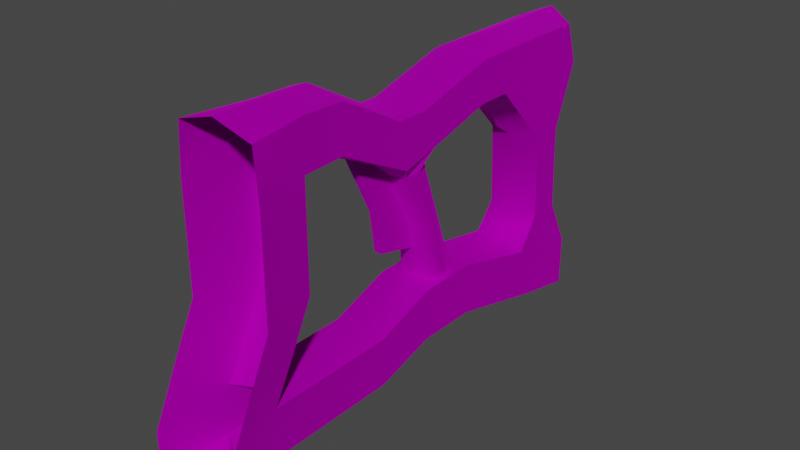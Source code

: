 # Source: TE_Hellwailer_Stock.blend  (saved by Blender 2.80.75; exported with 4.5.12 LTS)
import bpy
from mathutils import Matrix  # noqa: F401  (used for matrix-valued properties, if any)

bpy.ops.wm.read_factory_settings(use_empty=True)
scene = bpy.context.scene
scene.name = 'Scene'

# ---- collections
col_collection = bpy.data.collections.new('Collection'); scene.collection.children.link(col_collection)

# ---- images (referenced by path relative to the original .blend; pixels are not part of the script)
import os
ASSET_DIR = os.environ.get("B2B_ASSET_DIR", "")  # directory of the original .blend (textures are referenced by path, not embedded)
HERE = os.path.dirname(os.path.abspath(__file__))  # packed textures are extracted next to this script under _unpacked/

def load_image(name, relpath, width, height, colorspace="sRGB"):
    """Load a texture the original file referenced (path relative to the .blend, or extracted next to this script)."""
    p = next((c for c in (os.path.join(HERE, relpath), os.path.join(ASSET_DIR, relpath)) if relpath and os.path.exists(c)), "")
    if p:
        img = bpy.data.images.load(p, check_existing=True)
        img.name = name
    else:  # same state as the original file: an image datablock whose file is absent (Cycles renders it pink)
        img = bpy.data.images.new(name, width, height)
        img.source = "FILE"
        img.filepath = "//" + (relpath or name)
    img.colorspace_settings.name = colorspace
    return img
img_map__0_009 = load_image('Map #0.009', 'hellwailer.png', 1024, 1024, 'sRGB')

# ---- materials (node trees are filled in below, after node groups)
mat_hellwailer_002 = bpy.data.materials.new('hellwailer.002')
mat_hellwailer_002.use_transparent_shadow = False
mat_hellwailer_002.diffuse_color = (0.588, 0.588, 0.588, 1.0)
mat_hellwailer_002.roughness = 0.8586
mat_hellwailer_002.specular_intensity = 0.0
mat_hellwailer_002.metallic = 1.0
mat_01___default_slot__2_002 = bpy.data.materials.new('01 - Default Slot #2.002')
mat_01___default_slot__2_002.use_transparent_shadow = False
mat_01___default_slot__2_002.diffuse_color = (0.0, 0.0, 0.0, 1.0)
mat_01___default_slot__2_002.roughness = 0.5528
mat_01___default_slot__2_002.specular_intensity = 1.0
mat_01___default_slot__2_002.metallic = 1.0
mat_fusion_core_002 = bpy.data.materials.new('fusion_core.002')
mat_fusion_core_002.use_transparent_shadow = False
mat_fusion_core_002.diffuse_color = (0.0, 0.9137, 0.2157, 1.0)
mat_fusion_core_002.roughness = 0.8586
mat_fusion_core_002.specular_intensity = 0.0
mat_fusion_core_002.metallic = 1.0

# ---- material node trees
mat_hellwailer_002.use_nodes = True; mat_hellwailer_002.node_tree.nodes.clear()
_N = mat_hellwailer_002.node_tree.nodes; _L = mat_hellwailer_002.node_tree.links
n0 = _N.new('ShaderNodeOutputMaterial'); n0.name = 'Material Output'; n0.location = (300, 300)
n1 = _N.new('ShaderNodeBsdfPrincipled'); n1.name = 'Principled BSDF'; n1.location = (10, 300)
n1.distribution = 'GGX'
n1.subsurface_method = 'BURLEY'
n1.inputs[1].default_value = 1.0
n1.inputs[2].default_value = 0.8586
n1.inputs[3].default_value = 1.45
n1.inputs[13].default_value = 0.0
n1.inputs[27].default_value = (0.0, 0.0, 0.0, 1.0)
n1.inputs[28].default_value = 1.0
n2 = _N.new('ShaderNodeNormalMap'); n2.name = 'Normal Map'; n2.location = (-300, -300)
n2.label = 'Normal/Map'
n2.inputs[0].default_value = 0.14
n3 = _N.new('ShaderNodeTexImage'); n3.name = 'Image Texture'; n3.location = (-300, 600)
n3.image = img_map__0_009
_L.new(n1.outputs[0], n0.inputs[0])
_L.new(n2.outputs[0], n1.inputs[5])
_L.new(n3.outputs[0], n1.inputs[0])
n0.is_active_output = True
mat_01___default_slot__2_002.use_nodes = True; mat_01___default_slot__2_002.node_tree.nodes.clear()
_N = mat_01___default_slot__2_002.node_tree.nodes; _L = mat_01___default_slot__2_002.node_tree.links
n0 = _N.new('ShaderNodeOutputMaterial'); n0.name = 'Material Output'; n0.location = (300, 300)
n1 = _N.new('ShaderNodeBsdfPrincipled'); n1.name = 'Principled BSDF'; n1.location = (10, 300)
n1.distribution = 'GGX'
n1.subsurface_method = 'BURLEY'
n1.inputs[0].default_value = (0.0, 0.0, 0.0, 1.0)
n1.inputs[1].default_value = 1.0
n1.inputs[2].default_value = 0.5528
n1.inputs[3].default_value = 1.45
n1.inputs[13].default_value = 2.0
n1.inputs[27].default_value = (0.0, 0.0, 0.0, 1.0)
n1.inputs[28].default_value = 1.0
n2 = _N.new('ShaderNodeNormalMap'); n2.name = 'Normal Map'; n2.location = (-300, -300)
n2.label = 'Normal/Map'
n2.inputs[0].default_value = 0.14
_L.new(n1.outputs[0], n0.inputs[0])
_L.new(n2.outputs[0], n1.inputs[5])
n0.is_active_output = True
mat_fusion_core_002.use_nodes = True; mat_fusion_core_002.node_tree.nodes.clear()
_N = mat_fusion_core_002.node_tree.nodes; _L = mat_fusion_core_002.node_tree.links
n0 = _N.new('ShaderNodeOutputMaterial'); n0.name = 'Material Output'; n0.location = (300, 300)
n1 = _N.new('ShaderNodeBsdfPrincipled'); n1.name = 'Principled BSDF'; n1.location = (10, 300)
n1.distribution = 'GGX'
n1.subsurface_method = 'BURLEY'
n1.inputs[0].default_value = (0.0, 0.9137, 0.2157, 1.0)
n1.inputs[1].default_value = 1.0
n1.inputs[2].default_value = 0.8586
n1.inputs[3].default_value = 1.45
n1.inputs[13].default_value = 0.0
n1.inputs[27].default_value = (0.0, 0.0, 0.0, 1.0)
n1.inputs[28].default_value = 1.0
n2 = _N.new('ShaderNodeNormalMap'); n2.name = 'Normal Map'; n2.location = (-300, -300)
n2.label = 'Normal/Map'
n2.inputs[0].default_value = 0.14
_L.new(n1.outputs[0], n0.inputs[0])
_L.new(n2.outputs[0], n1.inputs[5])
n0.is_active_output = True

# ---- world
world_world = bpy.data.worlds.new('World'); scene.world = world_world
world_world.use_nodes = True; world_world.node_tree.nodes.clear()
_N = world_world.node_tree.nodes; _L = world_world.node_tree.links
n0 = _N.new('ShaderNodeOutputWorld'); n0.name = 'World Output'; n0.location = (300, 300)
n1 = _N.new('ShaderNodeBackground'); n1.name = 'Background'; n1.location = (10, 300)
n1.inputs[0].default_value = (0.05088, 0.05088, 0.05088, 1.0)
_L.new(n1.outputs[0], n0.inputs[0])
n0.is_active_output = True
world_world.color = (0.05088, 0.05088, 0.05088)
world_world.use_sun_shadow = False
world_world.sun_shadow_jitter_overblur = 0.0

# ---- meshes
me_mesh_009 = bpy.data.meshes.new('Mesh.009')
me_mesh_009.from_pydata([(-0.6205, 3.36, -2.353), (0.6257, 3.36, -2.353), (0.692, 3.36, -1.576), (-0.679, 3.36, -1.576), (-0.679, 3.36, -0.5781), (0.692, 3.36, -0.5781), (-0.679, 4.155, 2.559), (0.692, 4.155, 2.559), (0.692, 4.155, 1.782), (-0.679, 4.155, 1.782), (-0.679, 3.699, 0.8098), (0.692, 3.699, 0.8098), (-0.679, 3.36, 0.1158), (0.692, 3.36, 0.1158), (-0.4321, 2.373, -1.576), (-0.4321, 2.373, -2.353), (0.4452, 2.373, -2.353), (0.4452, 2.373, -1.576), (0.4452, 2.373, -0.5785), (0.4452, 2.373, 0.1155), (0.4452, 2.712, 0.8095), (0.4452, 3.081, 1.494), (0.4452, 3.168, 2.271), (-0.4321, 3.168, 2.271), (-0.4321, 3.081, 1.494), (-0.4321, 2.712, 0.8095), (-0.4321, 2.373, 0.1155), (-0.4321, 2.373, -0.5785), (-0.4321, 0.9475, 1.494), (0.4452, 0.9475, 1.494), (0.4452, 0.9475, 2.271), (-0.4321, 0.9475, 2.271), (0.4452, 1.692, -1.599), (-0.4321, 1.692, -1.599), (-0.4321, 1.651, -2.33), (0.4452, 1.651, -2.33), (0.4452, 0.4265, -0.9575), (-0.4321, 0.4265, -0.9575), (-0.4321, 0.5647, -1.721), (0.4452, 0.5647, -1.721), (0.4452, -0.1653, -1.108), (-0.4321, -0.1653, -1.108), (-0.4321, 0.06317, -1.713), (0.4452, 0.06317, -1.713), (0.3003, 0.2713, -0.7566), (-0.294, 0.2532, -0.7612), (-0.294, -0.146, -0.8631), (0.3003, -0.1239, -0.8575), (-0.3701, 0.06737, -0.8087), (0.3832, 0.08385, -0.8045), (0.04281, 0.3258, -0.7429), (-0.08414, -0.1825, -0.8723), (0.3008, -0.3289, 1.159), (-0.08413, -0.2632, 1.161), (-0.2962, -0.3507, 1.159), (-0.3726, -0.5748, 1.153), (-0.2962, -0.832, 1.146), (-0.08612, -0.876, 1.145), (0.3008, -0.8054, 1.147), (0.3842, -0.5549, 1.153), (-0.4321, -0.05246, 1.135), (0.4452, -0.05246, 1.135), (0.4452, -0.05246, 1.978), (-0.4321, -0.05246, 1.978), (-0.4321, -1.052, 1.135), (0.4452, -1.052, 1.135), (0.4452, -1.052, 1.978), (-0.4321, -1.052, 1.978), (-0.4321, -2.522, 1.415), (0.4452, -2.522, 1.531), (0.4452, -2.795, 2.427), (-0.4321, -2.795, 2.427), (-0.4321, -3.795, 1.787), (0.4452, -3.795, 1.787), (0.4452, -3.795, 2.63), (-0.4321, -3.795, 2.63), (-0.4321, -2.883, 0.9843), (0.4452, -2.883, 0.9843), (0.4452, -3.399, 0.9825), (-0.4321, -3.399, 0.9825), (-0.4321, -2.829, -0.3872), (0.4452, -2.829, -0.3872), (0.4452, -3.345, -0.3889), (-0.4321, -3.345, -0.3889), (-0.4321, -1.854, -1.42), (0.4452, -1.854, -1.42), (0.4452, -3.749, -1.421), (-0.4321, -3.749, -1.421), (-0.4321, -1.853, -2.086), (0.4452, -1.853, -2.086), (0.4452, -3.537, -2.088), (-0.4321, -3.537, -2.088), (-0.4321, -1.324, -1.414), (0.4452, -1.304, -1.418), (-0.4321, -1.303, -2.085), (0.4452, -1.303, -2.085), (-0.01782, 3.36, -2.527), (-0.01136, 2.393, -1.691), (0.001413, 2.393, -0.6179), (0.03045, 2.978, 1.411), (0.02039, 2.72, 0.8758), (0.0103, 2.393, 0.1289), (-0.02131, 2.581, -2.527), (0.04071, 3.437, 2.448), (0.02292, 1.047, 1.376), (0.03287, 1.047, 2.448), (-0.01406, 1.719, -1.528), (-0.02356, 1.804, -2.502), (-0.01032, 0.6875, -1.02), (-0.0196, 0.6349, -1.847), (-0.01434, -0.3531, -1.085), (-0.02127, 0.09525, -1.839), (-0.05235, 0.3773, -0.7466), (0.05448, -0.253, -0.869), (0.01436, -0.2613, 1.254), (0.01208, -0.8964, 1.237), (-0.01149, 0.2555, -0.5555), (0.01479, -0.02918, 1.093), (0.02559, -0.02918, 2.133), (0.01126, -1.105, 1.047), (0.02206, -1.105, 2.133), (0.01114, -2.599, 1.416), (0.02165, -2.981, 2.617), (0.009915, -4.057, 1.927), (0.02072, -4.057, 2.835), (0.00286, -2.751, 1.064), (0.001017, -3.631, 1.062), (-0.01451, -2.693, -0.412), (-0.01636, -3.573, -0.4138), (-0.02429, -1.825, -1.334), (-0.031, -4.007, -1.525), (-0.03282, -1.967, -2.24), (-0.03879, -3.779, -2.242), (-0.02233, -1.386, -1.341), (-0.03086, -1.375, -2.239), (0.2425, -0.1831, 0.217), (-0.2409, -0.2044, 0.2312), (-0.3028, -0.3712, 0.2097), (-0.2409, -0.5612, 0.1805), (-0.0705, -0.5918, 0.1702), (0.2425, -0.5359, 0.167), (0.31, -0.3497, 0.191), (-0.03816, -0.1225, 0.2356), (-0.00144, -0.1109, 0.2359), (0.0261, -0.614, 0.1636), (-0.08369, -0.2674, 0.6209), (0.04541, -0.2674, 0.6209), (-0.08369, 0.51, 0.4281), (0.04541, 0.51, 0.4281), (-0.08369, 0.359, -0.8289), (0.04541, 0.359, -0.8289), (-0.08369, 1.122, -1.288), (0.04541, 1.122, -1.288), (-0.08369, 0.05658, -0.2544), (0.04541, 0.05658, -0.2544), (0.04541, 0.6141, -0.2544), (-0.08369, 0.6141, -0.2544)], [], [(97, 98, 27), (27, 14, 97), (98, 101, 26), (26, 27, 98), (75, 72, 123), (123, 124, 75), (24, 25, 100), (100, 99, 24), (25, 26, 101), (101, 100, 25), (3, 0, 15), (15, 14, 3), (96, 102, 15), (15, 0, 96), (1, 2, 17), (17, 16, 1), (2, 5, 18), (18, 17, 2), (5, 13, 19), (19, 18, 5), (13, 11, 20), (20, 19, 13), (11, 8, 21), (21, 20, 11), (8, 7, 22), (22, 21, 8), (7, 6, 23), (7, 23, 103), (7, 103, 22), (6, 9, 24), (24, 23, 6), (9, 10, 25), (25, 24, 9), (10, 12, 26), (26, 25, 10), (12, 4, 27), (27, 26, 12), (4, 3, 14), (14, 27, 4), (99, 104, 28), (28, 24, 99), (21, 22, 30), (30, 29, 21), (103, 105, 30), (30, 22, 103), (23, 24, 28), (28, 31, 23), (97, 106, 32), (32, 17, 97), (14, 15, 34), (34, 33, 14), (102, 107, 34), (34, 15, 102), (16, 17, 32), (32, 35, 16), (106, 108, 36), (36, 32, 106), (33, 34, 38), (38, 37, 33), (107, 109, 38), (38, 34, 107), (35, 32, 36), (36, 39, 35), (37, 38, 42), (42, 41, 37), (109, 111, 42), (42, 38, 109), (39, 36, 40), (40, 43, 39), (36, 108, 112), (36, 112, 50), (36, 50, 44), (37, 41, 46), (37, 46, 48), (37, 48, 45), (41, 110, 113), (41, 113, 51), (41, 51, 46), (40, 36, 44), (40, 44, 49), (40, 49, 47), (116, 143, 135), (50, 116, 135), (44, 50, 135), (50, 112, 116), (48, 137, 136), (136, 45, 48), (46, 138, 137), (137, 48, 46), (51, 139, 138), (138, 46, 51), (113, 144, 139), (139, 51, 113), (47, 49, 141), (141, 140, 47), (49, 44, 135), (135, 141, 49), (104, 117, 60), (60, 28, 104), (29, 30, 62), (62, 61, 29), (105, 118, 62), (62, 30, 105), (31, 28, 60), (60, 63, 31), (117, 119, 64), (64, 60, 117), (61, 62, 66), (66, 65, 61), (118, 120, 66), (66, 62, 118), (63, 60, 64), (64, 67, 63), (119, 121, 68), (68, 64, 119), (65, 66, 70), (70, 69, 65), (120, 122, 70), (70, 66, 120), (67, 64, 68), (68, 71, 67), (131, 132, 91), (91, 88, 131), (69, 70, 74), (74, 73, 69), (122, 124, 74), (74, 70, 122), (71, 68, 72), (72, 75, 71), (68, 121, 125), (125, 76, 68), (69, 73, 78), (78, 77, 69), (123, 126, 78), (78, 73, 123), (72, 68, 76), (76, 79, 72), (125, 127, 80), (80, 76, 125), (77, 78, 82), (82, 81, 77), (126, 128, 82), (82, 78, 126), (79, 76, 80), (80, 83, 79), (127, 129, 84), (84, 80, 127), (81, 82, 86), (86, 85, 81), (128, 130, 86), (86, 82, 128), (83, 80, 84), (84, 87, 83), (85, 86, 90), (90, 89, 85), (130, 132, 90), (90, 86, 130), (87, 84, 88), (88, 91, 87), (129, 133, 92), (92, 84, 129), (85, 89, 95), (95, 93, 85), (131, 134, 95), (95, 89, 131), (88, 84, 92), (92, 94, 88), (110, 133, 93), (93, 40, 110), (41, 42, 94), (94, 92, 41), (111, 134, 94), (94, 42, 111), (43, 40, 93), (93, 95, 43), (17, 18, 98), (98, 97, 17), (18, 19, 101), (101, 98, 18), (73, 74, 124), (124, 123, 73), (20, 21, 99), (99, 100, 20), (19, 20, 100), (100, 101, 19), (96, 1, 16), (16, 102, 96), (21, 29, 104), (104, 99, 21), (23, 31, 105), (105, 103, 23), (14, 33, 106), (106, 97, 14), (16, 35, 107), (107, 102, 16), (33, 37, 108), (108, 106, 33), (35, 39, 109), (109, 107, 35), (39, 43, 111), (111, 109, 39), (108, 37, 45), (45, 112, 108), (110, 40, 47), (47, 113, 110), (116, 142, 143), (136, 142, 116), (45, 136, 116), (112, 45, 116), (113, 47, 140), (140, 144, 113), (29, 61, 117), (117, 104, 29), (31, 63, 118), (118, 105, 31), (61, 65, 119), (119, 117, 61), (63, 67, 120), (120, 118, 63), (65, 69, 121), (121, 119, 65), (67, 71, 122), (122, 120, 67), (89, 90, 132), (132, 131, 89), (71, 75, 124), (124, 122, 71), (121, 69, 77), (77, 125, 121), (72, 79, 126), (126, 123, 72), (77, 81, 127), (127, 125, 77), (79, 83, 128), (128, 126, 79), (81, 85, 129), (129, 127, 81), (83, 87, 130), (130, 128, 83), (87, 91, 132), (132, 130, 87), (85, 93, 133), (133, 129, 85), (88, 94, 134), (134, 131, 88), (41, 92, 133), (133, 110, 41), (43, 95, 134), (134, 111, 43), (143, 114, 52), (52, 135, 143), (137, 55, 54), (54, 136, 137), (138, 56, 55), (55, 137, 138), (139, 57, 56), (56, 138, 139), (144, 115, 57), (57, 139, 144), (59, 58, 140), (140, 141, 59), (52, 59, 141), (141, 135, 52), (114, 143, 142), (142, 53, 114), (136, 54, 53), (53, 142, 136), (58, 115, 144), (144, 140, 58), (145, 146, 148), (148, 147, 145), (146, 154, 155), (155, 148, 146), (154, 150, 152), (152, 155, 154), (148, 155, 156), (156, 147, 148), (155, 152, 151), (151, 156, 155), (147, 156, 153), (153, 145, 147), (156, 151, 149), (149, 153, 156)])
me_mesh_009.polygons.foreach_set('use_smooth', [1, 1, 1, 1, 1, 1, 1, 1, 1, 1, 1, 1, 1, 1, 1, 1, 1, 1, 1, 1, 1, 1, 1, 1, 1, 1, 0, 0, 0, 1, 1, 1, 1, 1, 1, 1, 1, 1, 1, 1, 1, 1, 1, 1, 1, 1, 1, 1, 1, 1, 1, 1, 1, 1, 1, 1, 1, 1, 1, 1, 1, 1, 1, 1, 1, 1, 1, 1, 1, 0, 0, 0, 0, 0, 0, 0, 0, 0, 0, 0, 0, 1, 1, 1, 1, 1, 1, 1, 1, 1, 1, 1, 1, 1, 1, 1, 1, 1, 1, 1, 1, 1, 1, 1, 1, 1, 1, 1, 1, 1, 1, 1, 1, 1, 1, 1, 1, 1, 1, 1, 1, 1, 1, 1, 1, 1, 1, 1, 1, 1, 1, 1, 1, 1, 1, 1, 1, 1, 1, 1, 1, 1, 1, 1, 1, 1, 1, 1, 1, 1, 1, 1, 1, 1, 1, 1, 1, 1, 1, 1, 1, 1, 1, 1, 1, 1, 1, 1, 1, 1, 1, 1, 1, 1, 1, 1, 1, 1, 1, 1, 1, 1, 1, 1, 1, 1, 1, 1, 1, 1, 1, 1, 1, 1, 1, 1, 1, 1, 1, 1, 1, 0, 0, 0, 0, 1, 1, 1, 1, 1, 1, 1, 1, 1, 1, 1, 1, 1, 1, 1, 1, 1, 1, 1, 1, 1, 1, 1, 1, 1, 1, 1, 1, 1, 1, 1, 1, 1, 1, 1, 1, 1, 1, 1, 1, 1, 1, 1, 1, 1, 1, 1, 1, 1, 1, 1, 1, 1, 1, 1, 1, 1, 1, 1, 1, 1, 1, 1, 1, 1, 1, 1, 1, 1, 1, 1, 1, 1, 1, 1, 1, 1, 1])
_k = set([(0, 3), (0, 15), (1, 2), (1, 16), (2, 5), (3, 4), (4, 12), (5, 13), (6, 9), (6, 24), (7, 8), (8, 11), (8, 22), (9, 10), (10, 12), (11, 13), (14, 27), (14, 33), (14, 97), (15, 34), (16, 35), (17, 18), (17, 32), (17, 97), (18, 19), (19, 20), (20, 21), (21, 29), (21, 99), (22, 30), (23, 31), (23, 105), (24, 25), (24, 28), (24, 99), (25, 26), (26, 27), (28, 60), (29, 61), (30, 62), (31, 63), (32, 36), (33, 37), (34, 38), (35, 39), (36, 106), (37, 42), (38, 42), (39, 40), (39, 43), (40, 93), (41, 92), (41, 133), (42, 94), (43, 95), (60, 64), (61, 65), (62, 66), (63, 67), (64, 68), (65, 69), (66, 70), (67, 71), (68, 76), (69, 77), (70, 74), (71, 75), (72, 75), (72, 79), (73, 74), (73, 78), (76, 80), (77, 81), (78, 82), (79, 83), (80, 84), (81, 85), (82, 86), (83, 87), (84, 92), (85, 93), (86, 90), (87, 91), (88, 91), (88, 94), (89, 90), (89, 95), (145, 147), (146, 148), (147, 148), (147, 156), (148, 155), (151, 155), (151, 156), (152, 154), (152, 155)])
me_mesh_009.attributes.new('sharp_edge', 'BOOLEAN', 'EDGE').data.foreach_set('value', [ (min(e.vertices), max(e.vertices)) in _k for e in me_mesh_009.edges])
_uv = me_mesh_009.uv_layers.new(name='UVChannel_1')
_uv.uv.foreach_set('vector', [0.6548, 0.3689, 0.5619, 0.3696, 0.5585, 0.3456, 0.5585, 0.3456, 0.6448, 0.3456, 0.6548, 0.3689, 0.5619, 0.3696, 0.4974, 0.3701, 0.4985, 0.3456, 0.4985, 0.3456, 0.5585, 0.3456, 0.5619, 0.3696, 0.9342, 1.405, 0.9326, 1.438, 0.9437, 1.438, 0.9437, 1.438, 0.9404, 1.394, 0.9342, 1.405, 0.3794, 0.3456, 0.4386, 0.3456, 0.4328, 0.3706, 0.4328, 0.3706, 0.3865, 0.3712, 0.3794, 0.3456, 0.4386, 0.3456, 0.4985, 0.3456, 0.4974, 0.3701, 0.4974, 0.3701, 0.4328, 0.3706, 0.4386, 0.3456, 0.6483, -0.436, 0.6458, -0.4055, 0.6821, -0.406, 0.6821, -0.406, 0.6821, -0.436, 0.6483, -0.436, -0.3465, 0.3472, -0.3466, 0.4073, -0.3726, 0.3946, -0.3726, 0.3946, -0.3726, 0.3472, -0.3465, 0.3472, -0.3554, 0.5961, -0.3554, 0.5657, -0.3175, 0.5657, -0.3175, 0.5657, -0.3175, 0.5961, -0.3554, 0.5961, -0.3554, 0.5657, -0.3554, 0.5266, -0.3175, 0.5267, -0.3175, 0.5267, -0.3175, 0.5657, -0.3554, 0.5657, -0.3554, 0.5266, -0.3554, 0.4995, -0.3175, 0.4995, -0.3175, 0.4995, -0.3175, 0.5267, -0.3554, 0.5266, -0.3554, 0.4995, -0.3685, 0.4723, -0.3306, 0.4723, -0.3306, 0.4723, -0.3175, 0.4995, -0.3554, 0.4995, -0.3685, 0.4723, -0.386, 0.4343, -0.3447, 0.4456, -0.3447, 0.4456, -0.3306, 0.4723, -0.3685, 0.4723, -0.386, 0.4343, -0.386, 0.4039, -0.3481, 0.4152, -0.3481, 0.4152, -0.3447, 0.4456, -0.386, 0.4343, 0.5301, 0.3945, 0.5301, 0.3449, 0.6185, 0.3538, 0.5301, 0.3945, 0.6185, 0.3538, 0.5945, 0.3709, 0.5301, 0.3945, 0.5945, 0.3709, 0.6185, 0.3855, 0.6177, -0.5994, 0.6177, -0.5687, 0.6528, -0.5573, 0.6528, -0.5573, 0.6543, -0.588, 0.6177, -0.5994, 0.6177, -0.5687, 0.6353, -0.5303, 0.6687, -0.5303, 0.6687, -0.5303, 0.6528, -0.5573, 0.6177, -0.5687, 0.6353, -0.5303, 0.6483, -0.5029, 0.6821, -0.5028, 0.6821, -0.5028, 0.6687, -0.5303, 0.6353, -0.5303, 0.6483, -0.5029, 0.6483, -0.4754, 0.6821, -0.4754, 0.6821, -0.4754, 0.6821, -0.5028, 0.6483, -0.5029, 0.6483, -0.4754, 0.6483, -0.436, 0.6821, -0.436, 0.6821, -0.436, 0.6821, -0.4754, 0.6483, -0.4754, 0.6671, 1.453, 0.7433, 1.457, 0.7439, 1.447, 0.7439, 1.447, 0.6631, 1.443, 0.6671, 1.453, -0.333, 1.448, -0.3363, 1.417, -0.2531, 1.417, -0.2531, 1.417, -0.2531, 1.448, -0.333, 1.448, -0.3464, 1.41, -0.2568, 1.41, -0.2531, 1.417, -0.2531, 1.417, -0.3363, 1.417, -0.3464, 1.41, 0.6596, 1.419, 0.6631, 1.443, 0.7439, 1.447, 0.7439, 1.447, 0.7456, 1.42, 0.6596, 1.419, 0.6853, 1.574, 0.7168, 1.572, 0.7166, 1.567, 0.7166, 1.567, 0.6861, 1.568, 0.6853, 1.574, 0.6846, 1.577, 0.6853, 1.593, 0.7134, 1.593, 0.7134, 1.593, 0.7158, 1.578, 0.6846, 1.577, 0.6852, 1.599, 0.7134, 1.6, 0.7134, 1.593, 0.7134, 1.593, 0.6853, 1.593, 0.6852, 1.599, -0.3126, 1.593, -0.3118, 1.574, -0.2816, 1.573, -0.2816, 1.573, -0.2838, 1.592, -0.3126, 1.593, -0.2839, 1.567, -0.2395, 1.546, -0.2367, 1.55, -0.2367, 1.55, -0.2816, 1.573, -0.2839, 1.567, 0.7158, 1.578, 0.7134, 1.593, 0.7631, 1.567, 0.7631, 1.567, 0.7673, 1.549, 0.7158, 1.578, 0.7134, 1.6, 0.7603, 1.576, 0.7631, 1.567, 0.7631, 1.567, 0.7134, 1.593, 0.7134, 1.6, -0.2838, 1.592, -0.2816, 1.573, -0.2367, 1.55, -0.2367, 1.55, -0.2387, 1.57, -0.2838, 1.592, 0.7673, 1.549, 0.7631, 1.567, 0.7812, 1.573, 0.7812, 1.573, 0.7901, 1.553, 0.7673, 1.549, 0.7603, 1.576, 0.7808, 1.578, 0.7812, 1.573, 0.7812, 1.573, 0.7631, 1.567, 0.7603, 1.576, -0.2387, 1.57, -0.2367, 1.55, -0.2095, 1.557, -0.2095, 1.557, -0.2199, 1.573, -0.2387, 1.57, -0.2367, 1.55, -0.2395, 1.546, -0.2317, 1.535, -0.2367, 1.55, -0.2317, 1.535, -0.2298, 1.535, -0.2367, 1.55, -0.2298, 1.535, -0.2252, 1.537, 0.7673, 1.549, 0.7901, 1.553, 0.7926, 1.54, 0.7673, 1.549, 0.7926, 1.54, 0.7819, 1.538, 0.7673, 1.549, 0.7819, 1.538, 0.7746, 1.536, 0.7901, 1.553, 0.798, 1.551, 0.7945, 1.541, 0.7901, 1.553, 0.7945, 1.541, 0.7917, 1.541, 0.7901, 1.553, 0.7917, 1.541, 0.7926, 1.54, -0.2095, 1.557, -0.2367, 1.55, -0.2252, 1.537, -0.2095, 1.557, -0.2252, 1.537, -0.2207, 1.537, -0.2095, 1.557, -0.2207, 1.537, -0.2129, 1.539, -0.2297, 1.529, -0.2178, 1.497, -0.2101, 1.497, -0.2298, 1.535, -0.2297, 1.529, -0.2101, 1.497, -0.2252, 1.537, -0.2298, 1.535, -0.2101, 1.497, -0.2298, 1.535, -0.2317, 1.535, -0.2297, 1.529, 0.7819, 1.538, 0.7969, 1.499, 0.7917, 1.499, 0.7917, 1.499, 0.7746, 1.536, 0.7819, 1.538, 0.7926, 1.54, 0.8025, 1.5, 0.7969, 1.499, 0.7969, 1.499, 0.7819, 1.538, 0.7926, 1.54, 0.7874, 0.5424, 0.795, 0.5026, 0.8016, 0.5035, 0.8016, 0.5035, 0.7955, 0.5437, 0.7874, 0.5424, 0.7822, 0.5412, 0.7913, 0.5021, 0.795, 0.5026, 0.795, 0.5026, 0.7874, 0.5424, 0.7822, 0.5412, -0.2129, 1.539, -0.2207, 1.537, -0.2057, 1.498, -0.2057, 1.498, -0.2013, 1.499, -0.2129, 1.539, -0.2207, 1.537, -0.2252, 1.537, -0.2101, 1.497, -0.2101, 1.497, -0.2057, 1.498, -0.2207, 1.537, 0.7433, 1.457, 0.7857, 1.462, 0.7866, 1.457, 0.7866, 1.457, 0.7439, 1.447, 0.7433, 1.457, -0.2531, 1.448, -0.2531, 1.417, -0.2156, 1.429, -0.2156, 1.429, -0.2169, 1.46, -0.2531, 1.448, -0.2568, 1.41, -0.2165, 1.423, -0.2156, 1.429, -0.2156, 1.429, -0.2531, 1.417, -0.2568, 1.41, 0.7456, 1.42, 0.7439, 1.447, 0.7866, 1.457, 0.7866, 1.457, 0.7866, 1.43, 0.7456, 1.42, 0.7857, 1.462, 0.8276, 1.462, 0.825, 1.453, 0.825, 1.453, 0.7866, 1.457, 0.7857, 1.462, -0.2169, 1.46, -0.2156, 1.429, -0.1781, 1.429, -0.1781, 1.429, -0.1781, 1.455, -0.2169, 1.46, -0.2165, 1.423, -0.1768, 1.421, -0.1781, 1.429, -0.1781, 1.429, -0.2156, 1.429, -0.2165, 1.423, 0.7866, 1.43, 0.7866, 1.457, 0.825, 1.453, 0.825, 1.453, 0.826, 1.43, 0.7866, 1.43, 0.8276, 1.462, 0.8846, 1.452, 0.883, 1.446, 0.883, 1.446, 0.825, 1.453, 0.8276, 1.462, -0.1781, 1.455, -0.1781, 1.429, -0.1128, 1.411, -0.1128, 1.411, -0.123, 1.446, -0.1781, 1.455, -0.1768, 1.421, -0.1058, 1.404, -0.1128, 1.411, -0.1128, 1.411, -0.1781, 1.429, -0.1768, 1.421, 0.826, 1.43, 0.825, 1.453, 0.883, 1.446, 0.883, 1.446, 0.8947, 1.413, 0.826, 1.43, 0.8621, 1.594, 0.9335, 1.594, 0.924, 1.588, 0.924, 1.588, 0.8576, 1.588, 0.8621, 1.594, -0.123, 1.446, -0.1128, 1.411, -0.07532, 1.403, -0.07532, 1.403, -0.07532, 1.436, -0.123, 1.446, -0.1058, 1.404, -0.06551, 1.395, -0.07532, 1.403, -0.07532, 1.403, -0.1128, 1.411, -0.1058, 1.404, 0.8947, 1.413, 0.883, 1.446, 0.9326, 1.438, 0.9326, 1.438, 0.9342, 1.405, 0.8947, 1.413, 0.8829, 1.46, 0.8701, 1.46, 0.8705, 1.478, 0.8705, 1.478, 0.8831, 1.476, 0.8829, 1.46, -0.123, 1.446, -0.07532, 1.436, -0.09017, 1.468, -0.09017, 1.468, -0.1095, 1.468, -0.123, 1.446, -0.06236, 1.431, -0.08149, 1.465, -0.09017, 1.468, -0.09017, 1.468, -0.07532, 1.436, -0.06236, 1.431, 0.9136, 1.45, 0.8829, 1.46, 0.8831, 1.476, 0.8831, 1.476, 0.9017, 1.477, 0.9136, 1.45, 0.8705, 1.478, 0.8717, 1.527, 0.8853, 1.528, 0.8853, 1.528, 0.8831, 1.476, 0.8705, 1.478, -0.1095, 1.468, -0.09017, 1.468, -0.09409, 1.521, -0.09409, 1.521, -0.1115, 1.521, -0.1095, 1.468, -0.08149, 1.465, -0.08556, 1.522, -0.09409, 1.521, -0.09409, 1.521, -0.09017, 1.468, -0.08149, 1.465, 0.9017, 1.477, 0.8831, 1.476, 0.8853, 1.528, 0.8853, 1.528, 0.9006, 1.526, 0.9017, 1.477, 0.8717, 1.527, 0.8565, 1.56, 0.8672, 1.56, 0.8672, 1.56, 0.8853, 1.528, 0.8717, 1.527, -0.1115, 1.521, -0.09409, 1.521, -0.08401, 1.565, -0.08401, 1.565, -0.1329, 1.569, -0.1115, 1.521, -0.08556, 1.522, -0.07118, 1.567, -0.08401, 1.565, -0.08401, 1.565, -0.09409, 1.521, -0.08556, 1.522, 0.9006, 1.526, 0.8853, 1.528, 0.8672, 1.56, 0.8672, 1.56, 0.9145, 1.561, 0.9006, 1.526, -0.1329, 1.569, -0.08401, 1.565, -0.08502, 1.587, -0.08502, 1.587, -0.1481, 1.587, -0.1329, 1.569, -0.07118, 1.567, -0.07594, 1.593, -0.08502, 1.587, -0.08502, 1.587, -0.08401, 1.565, -0.07118, 1.567, 0.9242, 1.562, 0.8577, 1.564, 0.8576, 1.588, 0.8576, 1.588, 0.924, 1.588, 0.9242, 1.562, 0.8574, 1.561, 0.8392, 1.562, 0.8367, 1.567, 0.8367, 1.567, 0.8577, 1.564, 0.8574, 1.561, -0.1329, 1.569, -0.1481, 1.587, -0.1687, 1.587, -0.1687, 1.587, -0.1687, 1.567, -0.1329, 1.569, -0.1445, 1.595, -0.166, 1.593, -0.1687, 1.587, -0.1687, 1.587, -0.1481, 1.587, -0.1445, 1.595, 0.8576, 1.588, 0.8577, 1.564, 0.8367, 1.567, 0.8367, 1.567, 0.8359, 1.588, 0.8576, 1.588, -0.2043, 1.551, -0.1656, 1.561, -0.1687, 1.567, -0.1687, 1.567, -0.2095, 1.557, -0.2043, 1.551, 0.7901, 1.553, 0.7812, 1.573, 0.8359, 1.588, 0.8359, 1.588, 0.8367, 1.567, 0.7901, 1.553, 0.7808, 1.578, 0.8383, 1.594, 0.8359, 1.588, 0.8359, 1.588, 0.7812, 1.573, 0.7808, 1.578, -0.2199, 1.573, -0.2095, 1.557, -0.1687, 1.567, -0.1687, 1.567, -0.1687, 1.587, -0.2199, 1.573, 0.6448, 0.3942, 0.5585, 0.3942, 0.5619, 0.3696, 0.5619, 0.3696, 0.6548, 0.3689, 0.6448, 0.3942, 0.5585, 0.3942, 0.4985, 0.3942, 0.4974, 0.3701, 0.4974, 0.3701, 0.5619, 0.3696, 0.5585, 0.3942, -0.07532, 1.436, -0.07532, 1.403, -0.06551, 1.395, -0.06551, 1.395, -0.06236, 1.431, -0.07532, 1.436, 0.4386, 0.3942, 0.3794, 0.3942, 0.3865, 0.3712, 0.3865, 0.3712, 0.4328, 0.3706, 0.4386, 0.3942, 0.4985, 0.3942, 0.4386, 0.3942, 0.4328, 0.3706, 0.4328, 0.3706, 0.4974, 0.3701, 0.4985, 0.3942, -0.3726, 0.3472, -0.3465, 0.3472, -0.3466, 0.4073, -0.3466, 0.4073, -0.3726, 0.3946, -0.3726, 0.3472, -0.333, 1.448, -0.2531, 1.448, -0.2581, 1.455, -0.2581, 1.455, -0.3292, 1.454, -0.333, 1.448, 0.6596, 1.419, 0.7456, 1.42, 0.7433, 1.409, 0.7433, 1.409, 0.658, 1.408, 0.6596, 1.419, -0.3071, 1.571, -0.2823, 1.571, -0.2839, 1.567, -0.2839, 1.567, -0.3098, 1.568, -0.3071, 1.571, -0.3126, 1.593, -0.2838, 1.592, -0.2858, 1.599, -0.2858, 1.599, -0.3123, 1.6, -0.3126, 1.593, 0.7158, 1.578, 0.7673, 1.549, 0.7574, 1.547, 0.7574, 1.547, 0.7168, 1.572, 0.7158, 1.578, -0.2838, 1.592, -0.2387, 1.57, -0.2414, 1.576, -0.2414, 1.576, -0.2858, 1.599, -0.2838, 1.592, -0.2387, 1.57, -0.2199, 1.573, -0.2211, 1.578, -0.2211, 1.578, -0.2414, 1.576, -0.2387, 1.57, 0.7574, 1.547, 0.7673, 1.549, 0.7746, 1.536, 0.7746, 1.536, 0.7697, 1.536, 0.7574, 1.547, -0.2043, 1.551, -0.2095, 1.557, -0.2129, 1.539, -0.2129, 1.539, -0.2049, 1.54, -0.2043, 1.551, 0.7721, 1.532, 0.7875, 1.498, 0.7819, 1.497, 0.7917, 1.499, 0.7875, 1.498, 0.7721, 1.532, 0.7746, 1.536, 0.7917, 1.499, 0.7721, 1.532, 0.7697, 1.536, 0.7746, 1.536, 0.7721, 1.532, 0.7822, 0.5412, 0.7729, 0.5389, 0.783, 0.5003, 0.783, 0.5003, 0.7913, 0.5021, 0.7822, 0.5412, -0.2531, 1.448, -0.2169, 1.46, -0.219, 1.466, -0.219, 1.466, -0.2581, 1.455, -0.2531, 1.448, 0.7456, 1.42, 0.7866, 1.43, 0.7857, 1.422, 0.7857, 1.422, 0.7433, 1.409, 0.7456, 1.42, -0.2169, 1.46, -0.1781, 1.455, -0.1761, 1.463, -0.1761, 1.463, -0.219, 1.466, -0.2169, 1.46, 0.7866, 1.43, 0.826, 1.43, 0.8281, 1.422, 0.8281, 1.422, 0.7857, 1.422, 0.7866, 1.43, -0.1781, 1.455, -0.123, 1.446, -0.1315, 1.457, -0.1315, 1.457, -0.1761, 1.463, -0.1781, 1.455, 0.826, 1.43, 0.8947, 1.413, 0.8988, 1.403, 0.8988, 1.403, 0.8281, 1.422, 0.826, 1.43, -0.1481, 1.587, -0.08502, 1.587, -0.07594, 1.593, -0.07594, 1.593, -0.1445, 1.595, -0.1481, 1.587, 0.8947, 1.413, 0.9342, 1.405, 0.9404, 1.394, 0.9404, 1.394, 0.8988, 1.403, 0.8947, 1.413, -0.1315, 1.457, -0.123, 1.446, -0.1095, 1.468, -0.1095, 1.468, -0.1296, 1.469, -0.1315, 1.457, 0.9136, 1.45, 0.9017, 1.477, 0.9169, 1.475, 0.9169, 1.475, 0.9299, 1.442, 0.9136, 1.45, -0.1095, 1.468, -0.1115, 1.521, -0.1274, 1.522, -0.1274, 1.522, -0.1296, 1.469, -0.1095, 1.468, 0.9017, 1.477, 0.9006, 1.526, 0.9157, 1.527, 0.9157, 1.527, 0.9169, 1.475, 0.9017, 1.477, -0.1115, 1.521, -0.1329, 1.569, -0.141, 1.562, -0.141, 1.562, -0.1274, 1.522, -0.1115, 1.521, 0.9006, 1.526, 0.9145, 1.561, 0.9275, 1.56, 0.9275, 1.56, 0.9157, 1.527, 0.9006, 1.526, 0.9242, 1.562, 0.924, 1.588, 0.9335, 1.594, 0.9335, 1.594, 0.9325, 1.564, 0.9242, 1.562, -0.1329, 1.569, -0.1687, 1.567, -0.1656, 1.561, -0.1656, 1.561, -0.141, 1.562, -0.1329, 1.569, 0.8576, 1.588, 0.8359, 1.588, 0.8383, 1.594, 0.8383, 1.594, 0.8621, 1.594, 0.8576, 1.588, 0.7901, 1.553, 0.8367, 1.567, 0.8392, 1.562, 0.8392, 1.562, 0.798, 1.551, 0.7901, 1.553, -0.2199, 1.573, -0.1687, 1.587, -0.166, 1.593, -0.166, 1.593, -0.2211, 1.578, -0.2199, 1.573, -0.2178, 1.497, -0.2141, 1.463, -0.2052, 1.463, -0.2052, 1.463, -0.2101, 1.497, -0.2178, 1.497, 0.7969, 1.499, 0.8049, 1.465, 0.7988, 1.465, 0.7988, 1.465, 0.7917, 1.499, 0.7969, 1.499, 0.8025, 1.5, 0.8108, 1.466, 0.8049, 1.465, 0.8049, 1.465, 0.7969, 1.499, 0.8025, 1.5, 0.795, 0.5026, 0.8032, 0.4655, 0.8112, 0.4671, 0.8112, 0.4671, 0.8016, 0.5035, 0.795, 0.5026, 0.7913, 0.5021, 0.8001, 0.4612, 0.8032, 0.4655, 0.8032, 0.4655, 0.795, 0.5026, 0.7913, 0.5021, -0.1968, 1.463, -0.1899, 1.464, -0.2013, 1.499, -0.2013, 1.499, -0.2057, 1.498, -0.1968, 1.463, -0.2052, 1.463, -0.1968, 1.463, -0.2057, 1.498, -0.2057, 1.498, -0.2101, 1.497, -0.2052, 1.463, 0.7874, 1.465, 0.7819, 1.497, 0.7875, 1.498, 0.7875, 1.498, 0.7945, 1.466, 0.7874, 1.465, 0.7917, 1.499, 0.7988, 1.465, 0.7945, 1.466, 0.7945, 1.466, 0.7875, 1.498, 0.7917, 1.499, 0.7884, 0.4625, 0.8001, 0.4612, 0.7913, 0.5021, 0.7913, 0.5021, 0.783, 0.5003, 0.7884, 0.4625, 0.7486, 1.475, 0.7514, 1.475, 0.7272, 1.474, 0.7272, 1.474, 0.7272, 1.474, 0.7486, 1.475, -0.2473, 1.471, -0.259, 1.503, -0.2791, 1.503, -0.2791, 1.503, -0.2753, 1.478, -0.2473, 1.471, -0.259, 1.503, -0.2699, 1.523, -0.2975, 1.54, -0.2975, 1.54, -0.2791, 1.503, -0.259, 1.503, 0.7272, 1.474, 0.7231, 1.503, 0.7231, 1.503, 0.7231, 1.503, 0.7272, 1.474, 0.7272, 1.474, 0.7231, 1.503, 0.7022, 1.538, 0.7022, 1.538, 0.7022, 1.538, 0.7231, 1.503, 0.7231, 1.503, 0.7272, 1.474, 0.7231, 1.503, 0.741, 1.506, 0.741, 1.506, 0.7486, 1.475, 0.7272, 1.474, 0.7231, 1.503, 0.7022, 1.538, 0.7305, 1.54, 0.7305, 1.54, 0.741, 1.506, 0.7231, 1.503])
me_mesh_009.materials.append(mat_hellwailer_002)
me_mesh_009.materials.append(mat_01___default_slot__2_002)
me_mesh_009.materials.append(mat_fusion_core_002)
me_mesh_009.use_remesh_preserve_volume = False
me_mesh_009.use_remesh_preserve_attributes = False
me_mesh_009.use_mirror_vertex_groups = False
me_mesh_009.update()
me_mesh_009.normals_split_custom_set([tuple(v) for v in zip(*[iter([0.001688, -1.0, 0.0001867, 0.0005202, -1.0, -2.855e-05, 0.04717, -0.9989, -0.0001991, 0.04717, -0.9989, -0.0001991, 0.04845, -0.9988, 0.0, 0.001688, -1.0, 0.0001867, 0.0005202, -1.0, -2.855e-05, -0.007097, -0.9761, 0.2171, 0.03845, -0.9748, 0.2196, 0.03845, -0.9748, 0.2196, 0.04717, -0.9989, -0.0001991, 0.0005202, -1.0, -2.855e-05, -0.5716, -0.4432, 0.6906, -0.4322, -0.8648, -0.2554, 0.001662, -0.9839, -0.1787, 0.001662, -0.9839, -0.1787, 0.01352, -0.6673, 0.7446, -0.5716, -0.4432, 0.6906, -0.0931, -0.8879, 0.4505, -0.03615, -0.8967, 0.4412, -0.01146, -0.9016, 0.4324, -0.01146, -0.9016, 0.4324, -0.008604, -0.8936, 0.4488, -0.0931, -0.8879, 0.4505, -0.03615, -0.8967, 0.4412, 0.03845, -0.9748, 0.2196, -0.007097, -0.9761, 0.2171, -0.007097, -0.9761, 0.2171, -0.01146, -0.9016, 0.4324, -0.03615, -0.8967, 0.4412, -0.9737, -0.2268, -0.02131, -0.9793, -0.1156, -0.1664, -0.9936, -0.1117, -0.01561, -0.9936, -0.1117, -0.01561, -0.9865, -0.164, 0.0, -0.9737, -0.2268, -0.02131, -0.01015, -0.03754, -0.9992, -0.02258, -0.01151, -0.9997, -0.3632, -0.02717, -0.9313, -0.3632, -0.02717, -0.9313, -0.2523, 0.1348, -0.9582, -0.01015, -0.03754, -0.9992, 0.9802, -0.1296, -0.1495, 0.9693, -0.2424, -0.04106, 0.9884, -0.1516, -0.01175, 0.9884, -0.1516, -0.01175, 0.9958, -0.09121, 0.0, 0.9802, -0.1296, -0.1495, 0.9693, -0.2424, -0.04106, 0.9701, -0.2426, 0.0, 0.9701, -0.2426, 0.0, 0.9701, -0.2426, 0.0, 0.9884, -0.1516, -0.01175, 0.9693, -0.2424, -0.04106, 0.9701, -0.2426, 0.0, 0.968, -0.2421, 0.06635, 0.9689, -0.2423, 0.04942, 0.9689, -0.2423, 0.04942, 0.9701, -0.2426, 0.0, 0.9701, -0.2426, 0.0, 0.968, -0.2421, 0.06635, 0.9619, -0.2452, 0.1211, 0.9629, -0.2408, 0.122, 0.9629, -0.2408, 0.122, 0.9689, -0.2423, 0.04942, 0.968, -0.2421, 0.06635, 0.9619, -0.2452, 0.1211, 0.969, -0.243, 0.04553, 0.9845, -0.1641, 0.06172, 0.9845, -0.1641, 0.06172, 0.9629, -0.2408, 0.122, 0.9619, -0.2452, 0.1211, 0.969, -0.243, 0.04552, 0.9701, -0.2426, 0.0, 0.9907, -0.1355, 0.009403, 0.9907, -0.1355, 0.009398, 0.9845, -0.1641, 0.06172, 0.969, -0.243, 0.04553, 0.0, -0.2804, 0.9599, 0.0, -0.2804, 0.9599, 0.0, -0.2804, 0.9599, -0.4849, 0.3137, 0.8164, -0.4849, 0.3137, 0.8164, -0.4849, 0.3137, 0.8164, 0.1949, -0.3196, 0.9273, 0.1949, -0.3196, 0.9273, 0.1949, -0.3196, 0.9273, -0.9722, -0.234, 0.01069, -0.9719, -0.232, 0.04024, -0.983, -0.1712, 0.06582, -0.983, -0.1712, 0.06582, -0.9894, -0.1445, 0.01622, -0.9722, -0.234, 0.01069, -0.9719, -0.232, 0.04024, -0.9637, -0.2411, 0.1148, -0.9624, -0.2436, 0.1203, -0.9624, -0.2436, 0.1203, -0.983, -0.1712, 0.06582, -0.9719, -0.232, 0.04024, -0.9637, -0.2411, 0.1148, -0.968, -0.2421, 0.06632, -0.9689, -0.2424, 0.04941, -0.9689, -0.2424, 0.04941, -0.9624, -0.2436, 0.1203, -0.9637, -0.2411, 0.1148, -0.968, -0.2421, 0.06632, -0.9701, -0.2426, 0.0, -0.9701, -0.2426, 0.0, -0.9701, -0.2426, 0.0, -0.9689, -0.2424, 0.04941, -0.968, -0.2421, 0.06632, -0.9701, -0.2426, 0.0, -0.9737, -0.2268, -0.02131, -0.9865, -0.164, 0.0, -0.9865, -0.164, 0.0, -0.9701, -0.2426, 0.0, -0.9701, -0.2426, 0.0, 0.004361, 0.009953, -0.9999, 0.01635, 0.1332, -0.991, -0.278, 0.1874, -0.9421, -0.278, 0.1874, -0.9421, -0.1752, 0.0, -0.9845, 0.004361, 0.009953, -0.9999, 0.9845, -0.1641, 0.06172, 0.9907, -0.1355, 0.009398, 1.0, 0.0, 0.0, 1.0, 0.0, 0.0, 1.0, -8.066e-09, 0.0, 0.9845, -0.1641, 0.06172, 0.01634, 0.0005205, 0.9999, 0.01934, -0.1197, 0.9926, 0.359, -0.1566, 0.9201, 0.359, -0.1566, 0.9201, 0.4021, 0.0, 0.9156, 0.01634, 0.0005205, 0.9999, -0.9894, -0.1445, 0.01622, -0.983, -0.1712, 0.06582, -1.0, 0.0, 0.0, -1.0, 0.0, 0.0, -1.0, 6.981e-09, 0.0, -0.9894, -0.1445, 0.01622, 0.07751, 0.151, 0.9855, 0.03078, 0.2995, 0.9536, 0.08716, 0.2973, 0.9508, 0.08716, 0.2973, 0.9508, -0.2463, -0.03307, 0.9686, 0.07751, 0.151, 0.9855, -0.9865, -0.164, 0.0, -0.9936, -0.1117, -0.01561, -1.0, 1.497e-08, 0.0, -1.0, 1.497e-08, 0.0, -1.0, -1.3e-08, 0.0, -0.9865, -0.164, 0.0, -0.02258, -0.01151, -0.9997, -0.02024, -0.2124, -0.977, -0.264, -0.3214, -0.9094, -0.264, -0.3214, -0.9094, -0.3632, -0.02717, -0.9313, -0.02258, -0.01151, -0.9997, 0.9958, -0.09121, 0.0, 0.9884, -0.1516, -0.01175, 1.0, -3.215e-09, 0.0, 1.0, -3.215e-09, 0.0, 1.0, -4.095e-09, 0.0, 0.9958, -0.09121, 0.0, 0.03078, 0.2995, 0.9536, -0.01201, 0.4464, 0.8948, 0.1399, 0.441, 0.8866, 0.1399, 0.441, 0.8866, 0.08716, 0.2973, 0.9508, 0.03078, 0.2995, 0.9536, -1.0, -1.3e-08, 0.0, -1.0, 1.497e-08, 0.0, -1.0, -1.937e-09, 0.0, -1.0, -1.937e-09, 0.0, -1.0, -1.531e-08, 0.0, -1.0, -1.3e-08, 0.0, -0.02024, -0.2124, -0.977, -0.01271, -0.2953, -0.9553, -0.2516, -0.2197, -0.9426, -0.2516, -0.2197, -0.9426, -0.264, -0.3214, -0.9094, -0.02024, -0.2124, -0.977, 1.0, -4.095e-09, 0.0, 1.0, -3.215e-09, 0.0, 1.0, 0.0, 0.0, 1.0, 0.0, 0.0, 1.0, 0.0, 0.0, 1.0, -4.095e-09, 0.0, -1.0, -1.531e-08, 0.0, -1.0, -1.937e-09, 0.0, -1.0, -3.783e-08, 0.0, -1.0, -3.458e-08, 0.0, -1.0, -2.497e-08, 0.0, -1.0, -3.798e-08, 0.0, -0.01271, -0.2953, -0.9553, -0.01755, 0.1214, -0.9925, -0.2991, 0.1224, -0.9463, -0.2991, 0.1224, -0.9463, -0.2516, -0.2197, -0.9426, -0.01271, -0.2953, -0.9553, 1.0, 0.0, 0.0, 1.0, 0.0, 0.0, 1.0, 0.0, 0.0, 1.0, 1.633e-08, 0.0, 1.0, 4.412e-08, 0.0, 1.0, 6.952e-08, 0.0, 0.2536, 0.6195, 0.7429, 0.2536, 0.6195, 0.7429, 0.2536, 0.6195, 0.7429, 0.2744, 0.5639, 0.7789, 0.2744, 0.5639, 0.7789, 0.2744, 0.5639, 0.7789, 0.1862, 0.708, 0.6812, 0.1862, 0.708, 0.6812, 0.1862, 0.708, 0.6812, -0.8602, -0.1259, 0.4942, -0.8602, -0.1259, 0.4942, -0.8602, -0.1259, 0.4942, -0.9294, -0.2662, -0.2556, -0.9294, -0.2662, -0.2556, -0.9294, -0.2662, -0.2556, -0.7476, 0.1401, 0.6492, -0.7476, 0.1401, 0.6492, -0.7476, 0.1401, 0.6492, -0.3807, -0.7867, 0.4859, -0.3807, -0.7867, 0.4859, -0.3807, -0.7867, 0.4859, -0.395, -0.7519, 0.5278, -0.395, -0.7519, 0.5278, -0.395, -0.7519, 0.5278, -0.1617, -0.9725, 0.1677, -0.1617, -0.9725, 0.1677, -0.1617, -0.9725, 0.1677, 0.8492, -0.1304, 0.5118, 0.8492, -0.1304, 0.5118, 0.8492, -0.1304, 0.5118, 0.8824, 0.4358, -0.1775, 0.8824, 0.4358, -0.1775, 0.8824, 0.4358, -0.1775, 0.75, -0.4282, 0.5042, 0.75, -0.4282, 0.5042, 0.75, -0.4282, 0.5042, -0.00744, 0.8911, 0.4537, -0.000722, 0.9574, 0.2887, 0.6836, 0.6989, 0.2105, 0.3155, 0.8493, 0.4232, -0.00744, 0.8911, 0.4537, 0.6836, 0.6989, 0.2105, 0.6105, 0.7032, 0.3644, 0.3155, 0.8493, 0.4232, 0.6836, 0.6989, 0.2105, 0.3155, 0.8493, 0.4232, -0.06436, 0.8353, 0.5461, -0.00744, 0.8911, 0.4537, -0.9961, 0.03657, 0.08071, -0.9999, 0.0008643, -0.01181, -0.7231, 0.6625, 0.1957, -0.7231, 0.6625, 0.1957, -0.669, 0.639, 0.3795, -0.9961, 0.03657, 0.08071, -0.6795, -0.6936, -0.2392, -0.642, -0.725, -0.2495, -0.9999, 0.0008643, -0.01181, -0.9999, 0.0008643, -0.01181, -0.9961, 0.03657, 0.08071, -0.6795, -0.6936, -0.2392, -0.2921, -0.8918, -0.3454, -0.2146, -0.9265, -0.3091, -0.642, -0.725, -0.2495, -0.642, -0.725, -0.2495, -0.6795, -0.6936, -0.2392, -0.2921, -0.8918, -0.3454, 0.01292, -0.936, -0.3519, 0.04767, -0.9516, -0.3036, -0.2146, -0.9265, -0.3091, -0.2146, -0.9265, -0.3091, -0.2921, -0.8918, -0.3454, 0.01292, -0.936, -0.3519, 0.7696, -0.607, -0.1984, 0.9956, 0.03398, 0.08688, 0.9999, -0.006091, -0.01183, 0.9999, -0.006091, -0.01183, 0.69, -0.6876, -0.2262, 0.7696, -0.607, -0.1984, 0.9956, 0.03398, 0.08688, 0.6105, 0.7032, 0.3644, 0.6836, 0.6989, 0.2105, 0.6836, 0.6989, 0.2105, 0.9999, -0.006091, -0.01183, 0.9956, 0.03398, 0.08688, 0.01635, 0.1332, -0.991, 0.009717, 0.1609, -0.9869, -0.1253, 0.135, -0.9829, -0.1253, 0.135, -0.9829, -0.278, 0.1874, -0.9421, 0.01635, 0.1332, -0.991, 1.0, -8.066e-09, 0.0, 1.0, 0.0, 0.0, 1.0, -1.155e-08, 0.0, 1.0, -1.155e-08, 0.0, 1.0, -1.549e-08, 0.0, 1.0, -8.066e-09, 0.0, 0.01934, -0.1197, 0.9926, 0.01341, -0.1511, 0.9884, 0.3388, -0.126, 0.9324, 0.3388, -0.126, 0.9324, 0.359, -0.1566, 0.9201, 0.01934, -0.1197, 0.9926, -1.0, 6.981e-09, 0.0, -1.0, 0.0, 0.0, -1.0, 9.122e-09, 0.0, -1.0, 9.122e-09, 0.0, -1.0, 1.914e-08, 0.0, -1.0, 6.981e-09, 0.0, 0.009717, 0.1609, -0.9869, 0.0062, -0.1038, -0.9946, -0.1878, -0.06945, -0.9797, -0.1878, -0.06945, -0.9797, -0.1253, 0.135, -0.9829, 0.009717, 0.1609, -0.9869, 1.0, -1.549e-08, 0.0, 1.0, -1.155e-08, 0.0, 1.0, 1.089e-08, 0.0, 1.0, 1.089e-08, 0.0, 1.0, 6.571e-09, 0.0, 1.0, -1.549e-08, 0.0, 0.01341, -0.1511, 0.9884, 0.01071, 0.1384, 0.9903, 0.3312, 0.1068, 0.9375, 0.3312, 0.1068, 0.9375, 0.3388, -0.126, 0.9324, 0.01341, -0.1511, 0.9884, -1.0, 1.914e-08, 0.0, -1.0, 9.122e-09, 0.0, -1.0, -1.126e-08, 0.0, -1.0, -1.126e-08, 0.0, -1.0, -5.229e-09, 0.0, -1.0, 1.914e-08, 0.0, 0.0062, -0.1038, -0.9946, 0.1505, 0.4838, -0.8622, -0.0387, 0.3201, -0.9466, -0.0387, 0.3201, -0.9466, -0.1878, -0.06945, -0.9797, 0.0062, -0.1038, -0.9946, 1.0, 6.571e-09, 0.0, 1.0, 1.089e-08, 0.0, 1.0, -9.318e-09, 0.0, 1.0, -9.318e-09, 0.0, 1.0, -5.518e-09, 0.0, 1.0, 6.571e-09, 0.0, 0.01071, 0.1384, 0.9903, 0.01038, 0.2169, 0.9761, 0.3167, 0.2198, 0.9227, 0.3167, 0.2198, 0.9227, 0.3312, 0.1068, 0.9375, 0.01071, 0.1384, 0.9903, -1.0, -5.229e-09, 0.0, -1.0, -1.126e-08, 0.0, -1.0, -2.94e-09, 0.0, -1.0, -2.94e-09, 0.0, -1.0, 9.136e-09, 0.0, -1.0, -5.229e-09, 0.0, -0.02814, 0.00153, -0.9996, -0.04104, -0.6351, -0.7714, -0.5412, -0.4126, -0.7327, -0.5412, -0.4126, -0.7327, -0.3595, 0.002155, -0.9331, -0.02814, 0.00153, -0.9996, 1.0, -5.518e-09, 0.0, 1.0, -9.318e-09, 0.0, 1.0, -2.4e-08, 0.0, 1.0, -2.4e-08, 0.0, 1.0, -1.83e-08, 0.0, 1.0, -5.518e-09, 0.0, 0.01038, 0.2169, 0.9761, 0.01352, -0.6673, 0.7446, 0.5941, -0.4313, 0.679, 0.5941, -0.4313, 0.679, 0.3167, 0.2198, 0.9227, 0.01038, 0.2169, 0.9761, -1.0, 9.136e-09, 0.0, -1.0, -2.94e-09, 0.0, -1.0, 1.179e-08, 0.0, -1.0, 1.179e-08, 0.0, -1.0, 5.301e-08, 0.0, -1.0, 9.136e-09, 0.0, -0.0387, 0.3201, -0.9466, 0.1505, 0.4838, -0.8622, 0.0599, 0.9622, -0.2657, 0.0599, 0.9622, -0.2657, -0.2362, 0.9354, -0.2633, -0.0387, 0.3201, -0.9466, 1.0, -5.518e-09, 0.0, 1.0, -1.83e-08, 0.0, 1.0, 0.0, 0.0, 1.0, 0.0, 0.0, 1.0, 0.0, 0.0, 1.0, -5.518e-09, 0.0, 0.001662, -0.9839, -0.1787, -0.005235, -0.959, -0.2832, 0.4268, -0.8832, -0.1945, 0.4268, -0.8832, -0.1945, 0.4365, -0.8617, -0.2587, 0.001662, -0.9839, -0.1787, -1.0, 1.179e-08, 0.0, -1.0, -2.94e-09, 0.0, -1.0, 0.0, 0.0, -1.0, 0.0, 0.0, -1.0, 0.0, 0.0, -1.0, 1.179e-08, 0.0, 0.0599, 0.9622, -0.2657, -0.01175, 0.9054, 0.4243, -0.2719, 0.8992, 0.3427, -0.2719, 0.8992, 0.3427, -0.2362, 0.9354, -0.2633, 0.0599, 0.9622, -0.2657, 1.0, 0.0, 0.0, 1.0, 0.0, 0.0, 1.0, 0.0, 0.0, 1.0, 0.0, 0.0, 1.0, 0.0, 0.0, 1.0, 0.0, 0.0, -0.005235, -0.959, -0.2832, -0.02169, -0.9827, 0.1837, 0.4339, -0.8909, 0.1344, 0.4339, -0.8909, 0.1344, 0.4268, -0.8832, -0.1945, -0.005235, -0.959, -0.2832, -1.0, 0.0, 0.0, -1.0, 0.0, 0.0, -1.0, 0.0, 0.0, -1.0, 0.0, 0.0, -1.0, 0.0, 0.0, -1.0, 0.0, 0.0, -0.01175, 0.9054, 0.4243, -0.01056, 0.4035, 0.9149, -0.215, 0.3783, 0.9003, -0.215, 0.3783, 0.9003, -0.2719, 0.8992, 0.3427, -0.01175, 0.9054, 0.4243, 1.0, 0.0, 0.0, 1.0, 0.0, 0.0, 1.0, 0.0, 0.0, 1.0, 0.0, 0.0, 1.0, 1.376e-10, 0.0, 1.0, 0.0, 0.0, -0.02169, -0.9827, 0.1837, -0.03367, -0.9994, -0.007286, 0.4649, -0.8825, 0.07122, 0.4649, -0.8825, 0.07122, 0.4339, -0.8909, 0.1344, -0.02169, -0.9827, 0.1837, -1.0, 0.0, 0.0, -1.0, 0.0, 0.0, -1.0, 1.573e-09, 0.0, -1.0, 1.573e-09, 0.0, -1.0, 0.0, 0.0, -1.0, 0.0, 0.0, 1.0, 1.376e-10, 0.0, 1.0, 0.0, 0.0, 1.0, 0.0, 0.0, 1.0, 0.0, 0.0, 1.0, -1.427e-09, 0.0, 1.0, 1.376e-10, 0.0, -0.03367, -0.9994, -0.007286, -0.04104, -0.6351, -0.7714, 0.469, -0.4491, -0.7605, 0.469, -0.4491, -0.7605, 0.4649, -0.8825, 0.07122, -0.03367, -0.9994, -0.007286, -1.0, 0.0, 0.0, -1.0, 1.573e-09, 0.0, -1.0, -4.856e-09, 0.0, -1.0, -4.856e-09, 0.0, -1.0, 0.0, 0.0, -1.0, 0.0, 0.0, -0.01056, 0.4035, 0.9149, 0.0001501, -0.1073, 0.9942, -0.1981, -0.1344, 0.9709, -0.1981, -0.1344, 0.9709, -0.215, 0.3783, 0.9003, -0.01056, 0.4035, 0.9149, 1.0, 1.376e-10, 0.0, 1.0, -1.427e-09, 0.0, 1.0, 1.466e-08, 0.0, 1.0, 1.466e-08, 0.0, 1.0, 1.435e-08, 0.0, 1.0, 1.376e-10, 0.0, -0.02814, 0.00153, -0.9996, -0.02505, 0.1181, -0.9927, 0.285, 0.1429, -0.9478, 0.285, 0.1429, -0.9478, 0.3065, 0.001406, -0.9519, -0.02814, 0.00153, -0.9996, -1.0, -4.856e-09, 0.0, -1.0, 1.573e-09, 0.0, -1.0, 1.713e-08, 0.0, -1.0, 1.713e-08, 0.0, -1.0, -3.896e-09, 0.0, -1.0, -4.856e-09, 0.0, 0.001558, -0.2488, 0.9685, 0.0001501, -0.1073, 0.9942, 0.1771, -0.1353, 0.9748, 0.1771, -0.1353, 0.9748, 0.1544, -0.2594, 0.9533, 0.001558, -0.2488, 0.9685, -1.0, -2.497e-08, 0.0, -1.0, -3.458e-08, 0.0, -1.0, -3.896e-09, 0.0, -1.0, -3.896e-09, 0.0, -1.0, 1.713e-08, 0.0, -1.0, -2.497e-08, 0.0, -0.01755, 0.1214, -0.9925, -0.02505, 0.1181, -0.9927, -0.3316, 0.1444, -0.9323, -0.3316, 0.1444, -0.9323, -0.2991, 0.1224, -0.9463, -0.01755, 0.1214, -0.9925, 1.0, 4.412e-08, 0.0, 1.0, 1.633e-08, 0.0, 1.0, 1.435e-08, 0.0, 1.0, 1.435e-08, 0.0, 1.0, 1.466e-08, 0.0, 1.0, 4.412e-08, 0.0, -0.04506, -0.999, 0.0004055, -0.04612, -0.9989, 0.000193, 0.0005202, -1.0, -2.855e-05, 0.0005202, -1.0, -2.855e-05, 0.001688, -1.0, 0.0001867, -0.04506, -0.999, 0.0004055, -0.04612, -0.9989, 0.000193, -0.02703, -0.9782, 0.2061, -0.007097, -0.9761, 0.2171, -0.007097, -0.9761, 0.2171, 0.0005202, -1.0, -2.855e-05, -0.04612, -0.9989, 0.000193, 0.4365, -0.8617, -0.2587, 0.5941, -0.4313, 0.679, 0.01352, -0.6673, 0.7446, 0.01352, -0.6673, 0.7446, 0.001662, -0.9839, -0.1787, 0.4365, -0.8617, -0.2587, 0.06505, -0.8941, 0.4431, 0.1237, -0.8737, 0.4706, -0.008604, -0.8936, 0.4488, -0.008604, -0.8936, 0.4488, -0.01146, -0.9016, 0.4324, 0.06505, -0.8941, 0.4431, -0.02703, -0.9782, 0.2061, 0.06505, -0.8941, 0.4431, -0.01146, -0.9016, 0.4324, -0.01146, -0.9016, 0.4324, -0.007097, -0.9761, 0.2171, -0.02703, -0.9782, 0.2061, -0.01015, -0.03754, -0.9992, 0.2601, 0.1484, -0.9541, 0.3259, -0.02771, -0.945, 0.3259, -0.02771, -0.945, -0.02258, -0.01151, -0.9997, -0.01015, -0.03754, -0.9992, 0.2029, 0.01435, -0.9791, 0.2696, 0.1478, -0.9516, 0.01635, 0.1332, -0.991, 0.01635, 0.1332, -0.991, 0.004361, 0.009953, -0.9999, 0.2029, 0.01435, -0.9791, -0.3528, 0.001019, 0.9357, -0.324, -0.155, 0.9333, 0.01934, -0.1197, 0.9926, 0.01934, -0.1197, 0.9926, 0.01634, 0.0005205, 0.9999, -0.3527, 0.001046, 0.9357, 0.1073, 0.1409, 0.9842, -0.1736, 0.2119, 0.9617, 0.03078, 0.2995, 0.9536, 0.03078, 0.2995, 0.9536, 0.07751, 0.151, 0.9855, 0.1073, 0.1409, 0.9842, 0.3259, -0.02771, -0.945, 0.2355, -0.3167, -0.9188, -0.02024, -0.2124, -0.977, -0.02024, -0.2124, -0.977, -0.02258, -0.01151, -0.9997, 0.3259, -0.02771, -0.945, -0.1736, 0.2119, 0.9617, -0.1468, 0.4473, 0.8823, -0.01201, 0.4464, 0.8948, -0.01201, 0.4464, 0.8948, 0.03078, 0.2995, 0.9536, -0.1736, 0.2119, 0.9617, 0.2355, -0.3167, -0.9188, 0.2237, -0.2245, -0.9484, -0.01271, -0.2953, -0.9553, -0.01271, -0.2953, -0.9553, -0.02024, -0.2124, -0.977, 0.2355, -0.3167, -0.9188, 0.2237, -0.2245, -0.9484, 0.2658, 0.1224, -0.9562, -0.01755, 0.1214, -0.9925, -0.01755, 0.1214, -0.9925, -0.01271, -0.2953, -0.9553, 0.2237, -0.2245, -0.9484, -0.2735, 0.6176, 0.7374, -0.2735, 0.6176, 0.7374, -0.2735, 0.6176, 0.7374, -0.3698, 0.6416, 0.672, -0.3698, 0.6416, 0.672, -0.3698, 0.6416, 0.672, 0.3689, -0.8589, 0.3552, 0.3689, -0.8589, 0.3552, 0.3689, -0.8589, 0.3552, 0.4398, -0.8601, 0.2585, 0.4398, -0.8601, 0.2585, 0.4398, -0.8601, 0.2585, -0.00744, 0.8911, 0.4537, -0.3277, 0.9055, 0.2696, -0.000722, 0.9574, 0.2887, -0.7231, 0.6625, 0.1957, -0.3277, 0.9055, 0.2696, -0.00744, 0.8911, 0.4537, -0.669, 0.639, 0.3795, -0.7231, 0.6625, 0.1957, -0.00744, 0.8911, 0.4537, -0.06436, 0.8353, 0.5461, -0.669, 0.639, 0.3795, -0.00744, 0.8911, 0.4537, 0.01292, -0.936, -0.3519, 0.7696, -0.607, -0.1984, 0.69, -0.6876, -0.2262, 0.69, -0.6876, -0.2262, 0.04767, -0.9516, -0.3036, 0.01292, -0.936, -0.3519, 0.2696, 0.1478, -0.9516, 0.1181, 0.1824, -0.9761, 0.009717, 0.1609, -0.9869, 0.009717, 0.1609, -0.9869, 0.01635, 0.1332, -0.991, 0.2696, 0.1478, -0.9516, -0.324, -0.155, 0.9333, -0.3133, -0.1267, 0.9412, 0.01341, -0.1511, 0.9884, 0.01341, -0.1511, 0.9884, 0.01934, -0.1197, 0.9926, -0.324, -0.155, 0.9333, 0.1181, 0.1824, -0.9761, 0.2152, -0.1125, -0.9701, 0.0062, -0.1038, -0.9946, 0.0062, -0.1038, -0.9946, 0.009717, 0.1609, -0.9869, 0.1181, 0.1824, -0.9761, -0.3133, -0.1267, 0.9412, -0.3104, 0.1087, 0.9444, 0.01071, 0.1384, 0.9903, 0.01071, 0.1384, 0.9903, 0.01341, -0.1511, 0.9884, -0.3133, -0.1267, 0.9412, 0.2152, -0.1125, -0.9701, 0.2008, 0.268, -0.9423, 0.1505, 0.4838, -0.8622, 0.1505, 0.4838, -0.8622, 0.0062, -0.1038, -0.9946, 0.2152, -0.1125, -0.9701, -0.3104, 0.1087, 0.9444, -0.2977, 0.2209, 0.9288, 0.01038, 0.2169, 0.9761, 0.01038, 0.2169, 0.9761, 0.01071, 0.1384, 0.9903, -0.3104, 0.1087, 0.9444, 0.3065, 0.001406, -0.9519, 0.469, -0.4491, -0.7605, -0.04104, -0.6351, -0.7714, -0.04104, -0.6351, -0.7714, -0.02814, 0.00153, -0.9996, 0.3065, 0.001406, -0.9519, -0.2977, 0.2209, 0.9288, -0.5716, -0.4432, 0.6906, 0.01352, -0.6673, 0.7446, 0.01352, -0.6673, 0.7446, 0.01038, 0.2169, 0.9761, -0.2977, 0.2209, 0.9288, 0.1505, 0.4838, -0.8622, 0.2008, 0.268, -0.9423, 0.2134, 0.9579, -0.192, 0.2134, 0.9579, -0.192, 0.0599, 0.9622, -0.2657, 0.1505, 0.4838, -0.8622, -0.4322, -0.8648, -0.2554, -0.4375, -0.879, -0.1897, -0.005235, -0.959, -0.2832, -0.005235, -0.959, -0.2832, 0.001662, -0.9839, -0.1787, -0.4322, -0.8648, -0.2554, 0.2134, 0.9579, -0.192, 0.2487, 0.905, 0.3451, -0.01175, 0.9054, 0.4243, -0.01175, 0.9054, 0.4243, 0.0599, 0.9622, -0.2657, 0.2134, 0.9579, -0.192, -0.4375, -0.879, -0.1897, -0.471, -0.8719, 0.1343, -0.02169, -0.9827, 0.1837, -0.02169, -0.9827, 0.1837, -0.005235, -0.959, -0.2832, -0.4375, -0.879, -0.1897, 0.2487, 0.905, 0.3451, 0.1831, 0.3885, 0.9031, -0.01056, 0.4035, 0.9149, -0.01056, 0.4035, 0.9149, -0.01175, 0.9054, 0.4243, 0.2487, 0.905, 0.3451, -0.471, -0.8719, 0.1343, -0.5264, -0.8465, 0.07933, -0.03367, -0.9994, -0.007286, -0.03367, -0.9994, -0.007286, -0.02169, -0.9827, 0.1837, -0.471, -0.8719, 0.1343, -0.5264, -0.8465, 0.07933, -0.5412, -0.4126, -0.7327, -0.04104, -0.6351, -0.7714, -0.04104, -0.6351, -0.7714, -0.03367, -0.9994, -0.007286, -0.5264, -0.8465, 0.07933, 0.1831, 0.3885, 0.9031, 0.1771, -0.1353, 0.9748, 0.0001501, -0.1073, 0.9942, 0.0001501, -0.1073, 0.9942, -0.01056, 0.4035, 0.9149, 0.1831, 0.3885, 0.9031, -0.3595, 0.002155, -0.9331, -0.3316, 0.1444, -0.9323, -0.02505, 0.1181, -0.9927, -0.02505, 0.1181, -0.9927, -0.02814, 0.00153, -0.9996, -0.3595, 0.002155, -0.9331, -0.1723, -0.2402, 0.9553, -0.1981, -0.1344, 0.9709, 0.0001501, -0.1073, 0.9942, 0.0001501, -0.1073, 0.9942, 0.001558, -0.2488, 0.9685, -0.1723, -0.2402, 0.9553, 0.2658, 0.1224, -0.9562, 0.285, 0.1429, -0.9478, -0.02505, 0.1181, -0.9927, -0.02505, 0.1181, -0.9927, -0.01755, 0.1214, -0.9925, 0.2658, 0.1224, -0.9562, -0.000722, 0.9574, 0.2887, 0.1082, 0.984, 0.1416, 0.6709, 0.7374, 0.07836, 0.6709, 0.7374, 0.07836, 0.6836, 0.6989, 0.2105, -0.000722, 0.9574, 0.2887, -0.9999, 0.0008643, -0.01181, -0.9969, -0.014, -0.07789, -0.7513, 0.6571, 0.06152, -0.7513, 0.6571, 0.06152, -0.7231, 0.6625, 0.1957, -0.9999, 0.0008643, -0.01181, -0.642, -0.725, -0.2495, -0.6327, -0.7351, -0.2436, -0.9969, -0.014, -0.07789, -0.9969, -0.014, -0.07789, -0.9999, 0.0008643, -0.01181, -0.642, -0.725, -0.2495, -0.2146, -0.9265, -0.3091, -0.06319, -0.962, -0.2655, -0.6327, -0.7351, -0.2436, -0.6327, -0.7351, -0.2436, -0.642, -0.725, -0.2495, -0.2146, -0.9265, -0.3091, 0.04767, -0.9516, -0.3036, 0.1472, -0.957, -0.2498, -0.06319, -0.962, -0.2655, -0.06319, -0.962, -0.2655, -0.2146, -0.9265, -0.3091, 0.04767, -0.9516, -0.3036, 0.9964, -0.02038, -0.0825, 0.6017, -0.7648, -0.2303, 0.69, -0.6876, -0.2262, 0.69, -0.6876, -0.2262, 0.9999, -0.006091, -0.01183, 0.9964, -0.02038, -0.0825, 0.6709, 0.7374, 0.07836, 0.9964, -0.02038, -0.0825, 0.9999, -0.006091, -0.01183, 0.9999, -0.006091, -0.01183, 0.6836, 0.6989, 0.2105, 0.6709, 0.7374, 0.07836, 0.1082, 0.984, 0.1416, -0.000722, 0.9574, 0.2887, -0.3277, 0.9055, 0.2696, -0.3277, 0.9055, 0.2696, -0.2497, 0.959, 0.1339, 0.1082, 0.984, 0.1416, -0.7231, 0.6625, 0.1957, -0.7513, 0.6571, 0.06152, -0.2497, 0.959, 0.1339, -0.2497, 0.959, 0.1339, -0.3277, 0.9055, 0.2696, -0.7231, 0.6625, 0.1957, 0.6017, -0.7648, -0.2303, 0.1472, -0.957, -0.2498, 0.04767, -0.9516, -0.3036, 0.04767, -0.9516, -0.3036, 0.69, -0.6876, -0.2262, 0.6017, -0.7648, -0.2303, 0.0, 0.2408, 0.9706, 0.0, 0.2408, 0.9706, 0.0, 0.2408, 0.9706, 0.0, 0.2408, 0.9706, 0.0, 0.2408, 0.9706, 0.0, 0.2408, 0.9706, 1.0, -2.02e-09, 0.0, 1.0, 0.0, 0.0, 1.0, -6.749e-10, 0.0, 1.0, -6.749e-10, 0.0, 1.0, -3.649e-09, 0.0, 1.0, -2.02e-09, 0.0, 1.0, 0.0, 0.0, 1.0, 0.0, 0.0, 1.0, 0.0, 0.0, 1.0, 0.0, 0.0, 1.0, -6.749e-10, 0.0, 1.0, 0.0, 0.0, 0.0, 0.9886, 0.1508, 1.616e-07, 0.9541, 0.2994, 0.0, 0.9541, 0.2994, 0.0, 0.9541, 0.2994, 0.0, 0.9886, 0.1508, 0.0, 0.9886, 0.1508, 0.0, 0.9541, 0.2994, 0.0, 0.8975, 0.4411, 0.0, 0.8975, 0.4411, 0.0, 0.8975, 0.4411, 0.0, 0.9541, 0.2994, 1.616e-07, 0.9541, 0.2994, -1.0, 7.53e-09, 0.0, -1.0, -3.402e-09, 0.0, -1.0, 3.767e-09, 0.0, -1.0, 3.767e-09, 0.0, -1.0, 1.206e-08, 0.0, -1.0, 7.53e-09, 0.0, -1.0, -3.402e-09, 0.0, -1.0, -1.341e-08, 0.0, -1.0, -8.747e-09, 0.0, -1.0, -8.747e-09, 0.0, -1.0, 3.767e-09, 0.0, -1.0, -3.402e-09, 0.0])] * 3)])

# ---- objects
ob_te_hellwailer_stock = bpy.data.objects.new('TE_Hellwailer_Stock', me_mesh_009)

# ---- transforms, parenting, visibility, modifiers, constraints
ob_te_hellwailer_stock.location = (0.0, 0.0, 0.0)
ob_te_hellwailer_stock.rotation_euler = (3.142, -0.0, 0.0)
ob_te_hellwailer_stock.color = (0.8, 0.8, 0.8, 1.0)
ob_te_hellwailer_stock.lineart.crease_threshold = 0.0

# ---- collection membership
col_collection.objects.link(ob_te_hellwailer_stock)

# ---- scene / render settings (as saved in the file)
scene.frame_start = 1; scene.frame_end = 250; scene.frame_set(1)
scene.render.engine = 'BLENDER_EEVEE_NEXT'
scene.cycles.use_denoising = False
scene.cycles.samples = 128
scene.cycles.sampling_pattern = 'TABULATED_SOBOL'
scene.cycles.use_adaptive_sampling = False
scene.cycles.use_light_tree = False
scene.view_settings.view_transform = 'Filmic'
bpy.context.view_layer.update()

# ---- added for rendering (the .blend has no active camera and no usable light): camera, sun
cam_auto = bpy.data.cameras.new('AutoCamera')
cam_auto.lens = 50.0
cam_auto.sensor_width = 36.0
cam_auto.clip_end = 1000.0
ob_auto_camera = bpy.data.objects.new('AutoCamera', cam_auto)
scene.collection.objects.link(ob_auto_camera)
ob_auto_camera.location = (9.16938, -11.0445, 7.17655)
ob_auto_camera.rotation_euler = (1.09748, -7.21219e-08, 0.694738)
scene.camera = ob_auto_camera
light_auto_sun = bpy.data.lights.new('AutoSun', 'SUN')
light_auto_sun.energy = 3.0
light_auto_sun.angle = 0.0523599
ob_auto_sun = bpy.data.objects.new('AutoSun', light_auto_sun)
scene.collection.objects.link(ob_auto_sun)
ob_auto_sun.rotation_euler = (0.872665, 0.174533, 0.523599)
bpy.context.view_layer.update()
